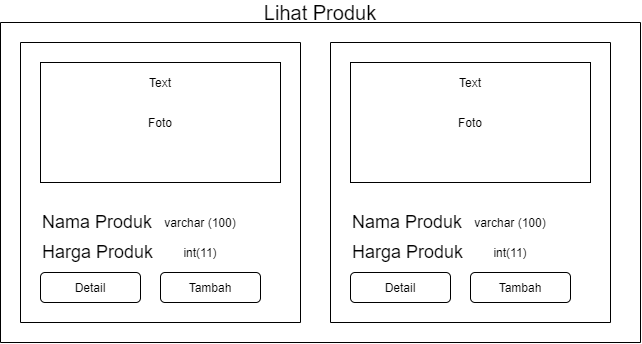

The diagram above was exported from draw.io. Its source (the exported page's mxGraphModel, read from the mxfile embedded in the PNG):
<mxGraphModel dx="684" dy="482" grid="1" gridSize="10" guides="1" tooltips="1" connect="1" arrows="1" fold="1" page="1" pageScale="1" pageWidth="827" pageHeight="1169" math="0" shadow="0">
  <root>
    <mxCell id="vp6l3YzspfFDJSPgNMh4-0" />
    <mxCell id="vp6l3YzspfFDJSPgNMh4-1" parent="vp6l3YzspfFDJSPgNMh4-0" />
    <mxCell id="n3oYaB5TcSwaXfrm6ud0-1" value="Foto" style="rounded=0;whiteSpace=wrap;html=1;" parent="vp6l3YzspfFDJSPgNMh4-1" vertex="1">
      <mxGeometry x="80" y="80" width="240" height="120" as="geometry" />
    </mxCell>
    <mxCell id="n3oYaB5TcSwaXfrm6ud0-2" value="Text" style="text;html=1;strokeColor=none;fillColor=none;align=center;verticalAlign=middle;whiteSpace=wrap;rounded=0;" parent="vp6l3YzspfFDJSPgNMh4-1" vertex="1">
      <mxGeometry x="180" y="90" width="40" height="20" as="geometry" />
    </mxCell>
    <mxCell id="n3oYaB5TcSwaXfrm6ud0-3" value="&lt;font style=&quot;font-size: 18px&quot;&gt;Nama Produk&amp;nbsp;&lt;/font&gt;" style="text;html=1;strokeColor=none;fillColor=none;align=left;verticalAlign=middle;whiteSpace=wrap;rounded=0;" parent="vp6l3YzspfFDJSPgNMh4-1" vertex="1">
      <mxGeometry x="80" y="230" width="120" height="20" as="geometry" />
    </mxCell>
    <mxCell id="n3oYaB5TcSwaXfrm6ud0-4" value="varchar (100)" style="text;html=1;strokeColor=none;fillColor=none;align=center;verticalAlign=middle;whiteSpace=wrap;rounded=0;" parent="vp6l3YzspfFDJSPgNMh4-1" vertex="1">
      <mxGeometry x="200" y="230" width="80" height="20" as="geometry" />
    </mxCell>
    <mxCell id="n3oYaB5TcSwaXfrm6ud0-5" value="&lt;font style=&quot;font-size: 18px&quot;&gt;Harga Produk&amp;nbsp;&lt;/font&gt;" style="text;html=1;strokeColor=none;fillColor=none;align=left;verticalAlign=middle;whiteSpace=wrap;rounded=0;" parent="vp6l3YzspfFDJSPgNMh4-1" vertex="1">
      <mxGeometry x="80" y="260" width="120" height="20" as="geometry" />
    </mxCell>
    <mxCell id="n3oYaB5TcSwaXfrm6ud0-6" value="int(11)" style="text;html=1;strokeColor=none;fillColor=none;align=center;verticalAlign=middle;whiteSpace=wrap;rounded=0;" parent="vp6l3YzspfFDJSPgNMh4-1" vertex="1">
      <mxGeometry x="200" y="260" width="80" height="20" as="geometry" />
    </mxCell>
    <mxCell id="n3oYaB5TcSwaXfrm6ud0-7" value="Detail" style="rounded=1;whiteSpace=wrap;html=1;align=center;" parent="vp6l3YzspfFDJSPgNMh4-1" vertex="1">
      <mxGeometry x="80" y="290" width="100" height="30" as="geometry" />
    </mxCell>
    <mxCell id="n3oYaB5TcSwaXfrm6ud0-8" value="Tambah" style="rounded=1;whiteSpace=wrap;html=1;align=center;" parent="vp6l3YzspfFDJSPgNMh4-1" vertex="1">
      <mxGeometry x="200" y="290" width="100" height="30" as="geometry" />
    </mxCell>
    <mxCell id="n3oYaB5TcSwaXfrm6ud0-9" value="" style="endArrow=none;html=1;" parent="vp6l3YzspfFDJSPgNMh4-1" edge="1">
      <mxGeometry width="50" height="50" relative="1" as="geometry">
        <mxPoint x="60" y="340" as="sourcePoint" />
        <mxPoint x="60" y="60" as="targetPoint" />
      </mxGeometry>
    </mxCell>
    <mxCell id="n3oYaB5TcSwaXfrm6ud0-10" value="" style="endArrow=none;html=1;" parent="vp6l3YzspfFDJSPgNMh4-1" edge="1">
      <mxGeometry width="50" height="50" relative="1" as="geometry">
        <mxPoint x="340" y="340" as="sourcePoint" />
        <mxPoint x="340" y="60" as="targetPoint" />
      </mxGeometry>
    </mxCell>
    <mxCell id="n3oYaB5TcSwaXfrm6ud0-11" value="" style="endArrow=none;html=1;" parent="vp6l3YzspfFDJSPgNMh4-1" edge="1">
      <mxGeometry width="50" height="50" relative="1" as="geometry">
        <mxPoint x="60" y="340" as="sourcePoint" />
        <mxPoint x="340" y="340" as="targetPoint" />
      </mxGeometry>
    </mxCell>
    <mxCell id="n3oYaB5TcSwaXfrm6ud0-12" value="" style="endArrow=none;html=1;" parent="vp6l3YzspfFDJSPgNMh4-1" edge="1">
      <mxGeometry width="50" height="50" relative="1" as="geometry">
        <mxPoint x="60" y="60" as="sourcePoint" />
        <mxPoint x="340" y="60" as="targetPoint" />
      </mxGeometry>
    </mxCell>
    <mxCell id="n3oYaB5TcSwaXfrm6ud0-13" value="Foto" style="rounded=0;whiteSpace=wrap;html=1;" parent="vp6l3YzspfFDJSPgNMh4-1" vertex="1">
      <mxGeometry x="390" y="80" width="240" height="120" as="geometry" />
    </mxCell>
    <mxCell id="n3oYaB5TcSwaXfrm6ud0-14" value="Text" style="text;html=1;strokeColor=none;fillColor=none;align=center;verticalAlign=middle;whiteSpace=wrap;rounded=0;" parent="vp6l3YzspfFDJSPgNMh4-1" vertex="1">
      <mxGeometry x="490" y="90" width="40" height="20" as="geometry" />
    </mxCell>
    <mxCell id="n3oYaB5TcSwaXfrm6ud0-15" value="&lt;font style=&quot;font-size: 18px&quot;&gt;Nama Produk&amp;nbsp;&lt;/font&gt;" style="text;html=1;strokeColor=none;fillColor=none;align=left;verticalAlign=middle;whiteSpace=wrap;rounded=0;" parent="vp6l3YzspfFDJSPgNMh4-1" vertex="1">
      <mxGeometry x="390" y="230" width="120" height="20" as="geometry" />
    </mxCell>
    <mxCell id="n3oYaB5TcSwaXfrm6ud0-16" value="varchar (100)" style="text;html=1;strokeColor=none;fillColor=none;align=center;verticalAlign=middle;whiteSpace=wrap;rounded=0;" parent="vp6l3YzspfFDJSPgNMh4-1" vertex="1">
      <mxGeometry x="510" y="230" width="80" height="20" as="geometry" />
    </mxCell>
    <mxCell id="n3oYaB5TcSwaXfrm6ud0-17" value="&lt;font style=&quot;font-size: 18px&quot;&gt;Harga Produk&amp;nbsp;&lt;/font&gt;" style="text;html=1;strokeColor=none;fillColor=none;align=left;verticalAlign=middle;whiteSpace=wrap;rounded=0;" parent="vp6l3YzspfFDJSPgNMh4-1" vertex="1">
      <mxGeometry x="390" y="260" width="120" height="20" as="geometry" />
    </mxCell>
    <mxCell id="n3oYaB5TcSwaXfrm6ud0-18" value="int(11)" style="text;html=1;strokeColor=none;fillColor=none;align=center;verticalAlign=middle;whiteSpace=wrap;rounded=0;" parent="vp6l3YzspfFDJSPgNMh4-1" vertex="1">
      <mxGeometry x="510" y="260" width="80" height="20" as="geometry" />
    </mxCell>
    <mxCell id="n3oYaB5TcSwaXfrm6ud0-19" value="Detail" style="rounded=1;whiteSpace=wrap;html=1;align=center;" parent="vp6l3YzspfFDJSPgNMh4-1" vertex="1">
      <mxGeometry x="390" y="290" width="100" height="30" as="geometry" />
    </mxCell>
    <mxCell id="n3oYaB5TcSwaXfrm6ud0-20" value="Tambah" style="rounded=1;whiteSpace=wrap;html=1;align=center;" parent="vp6l3YzspfFDJSPgNMh4-1" vertex="1">
      <mxGeometry x="510" y="290" width="100" height="30" as="geometry" />
    </mxCell>
    <mxCell id="n3oYaB5TcSwaXfrm6ud0-21" value="" style="endArrow=none;html=1;" parent="vp6l3YzspfFDJSPgNMh4-1" edge="1">
      <mxGeometry width="50" height="50" relative="1" as="geometry">
        <mxPoint x="370" y="340" as="sourcePoint" />
        <mxPoint x="370" y="60" as="targetPoint" />
      </mxGeometry>
    </mxCell>
    <mxCell id="n3oYaB5TcSwaXfrm6ud0-22" value="" style="endArrow=none;html=1;" parent="vp6l3YzspfFDJSPgNMh4-1" edge="1">
      <mxGeometry width="50" height="50" relative="1" as="geometry">
        <mxPoint x="650" y="340" as="sourcePoint" />
        <mxPoint x="650" y="60" as="targetPoint" />
      </mxGeometry>
    </mxCell>
    <mxCell id="n3oYaB5TcSwaXfrm6ud0-23" value="" style="endArrow=none;html=1;" parent="vp6l3YzspfFDJSPgNMh4-1" edge="1">
      <mxGeometry width="50" height="50" relative="1" as="geometry">
        <mxPoint x="370" y="340" as="sourcePoint" />
        <mxPoint x="650" y="340" as="targetPoint" />
      </mxGeometry>
    </mxCell>
    <mxCell id="n3oYaB5TcSwaXfrm6ud0-24" value="" style="endArrow=none;html=1;" parent="vp6l3YzspfFDJSPgNMh4-1" edge="1">
      <mxGeometry width="50" height="50" relative="1" as="geometry">
        <mxPoint x="370" y="60" as="sourcePoint" />
        <mxPoint x="650" y="60" as="targetPoint" />
      </mxGeometry>
    </mxCell>
    <mxCell id="n3oYaB5TcSwaXfrm6ud0-25" value="" style="endArrow=none;html=1;" parent="vp6l3YzspfFDJSPgNMh4-1" edge="1">
      <mxGeometry width="50" height="50" relative="1" as="geometry">
        <mxPoint x="40" y="360" as="sourcePoint" />
        <mxPoint x="40" y="40" as="targetPoint" />
      </mxGeometry>
    </mxCell>
    <mxCell id="n3oYaB5TcSwaXfrm6ud0-26" value="" style="endArrow=none;html=1;" parent="vp6l3YzspfFDJSPgNMh4-1" edge="1">
      <mxGeometry width="50" height="50" relative="1" as="geometry">
        <mxPoint x="680" y="360" as="sourcePoint" />
        <mxPoint x="680" y="39.999999999999886" as="targetPoint" />
      </mxGeometry>
    </mxCell>
    <mxCell id="n3oYaB5TcSwaXfrm6ud0-27" value="" style="endArrow=none;html=1;" parent="vp6l3YzspfFDJSPgNMh4-1" edge="1">
      <mxGeometry width="50" height="50" relative="1" as="geometry">
        <mxPoint x="680" y="360" as="sourcePoint" />
        <mxPoint x="40" y="360" as="targetPoint" />
      </mxGeometry>
    </mxCell>
    <mxCell id="n3oYaB5TcSwaXfrm6ud0-28" value="" style="endArrow=none;html=1;" parent="vp6l3YzspfFDJSPgNMh4-1" edge="1">
      <mxGeometry width="50" height="50" relative="1" as="geometry">
        <mxPoint x="680" y="40" as="sourcePoint" />
        <mxPoint x="40" y="40" as="targetPoint" />
      </mxGeometry>
    </mxCell>
    <mxCell id="n3oYaB5TcSwaXfrm6ud0-29" value="&lt;font style=&quot;font-size: 20px&quot;&gt;Lihat Produk&lt;/font&gt;" style="text;html=1;strokeColor=none;fillColor=none;align=center;verticalAlign=middle;whiteSpace=wrap;rounded=0;" parent="vp6l3YzspfFDJSPgNMh4-1" vertex="1">
      <mxGeometry x="40" y="20" width="640" height="20" as="geometry" />
    </mxCell>
  </root>
</mxGraphModel>